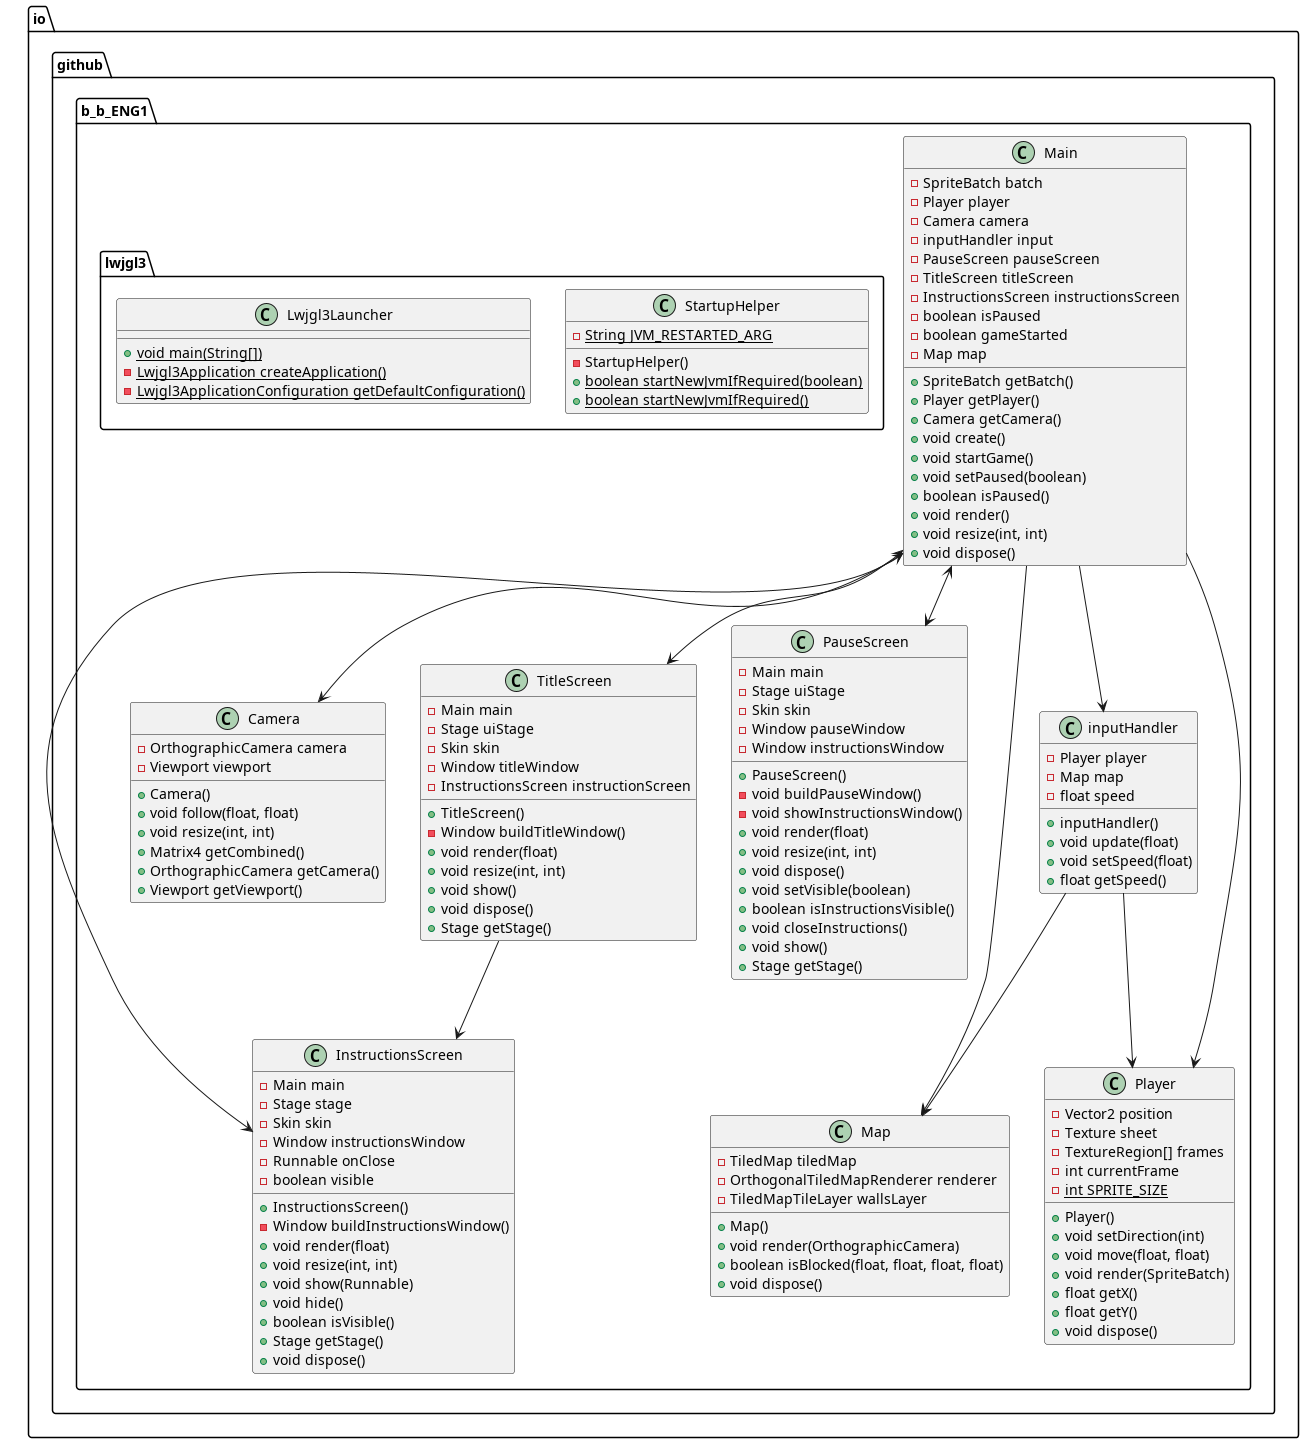

The diagram above was rendered by PlantUML. Its source (embedded in the PNG):
@startuml
package "io.github.b_b_ENG1" {
  class "Camera" as io.github.b_b_ENG1.Camera {
  +Camera()
    -OrthographicCamera camera
    -Viewport viewport
    +void follow(float, float)
    +void resize(int, int)
    +Matrix4 getCombined()
    +OrthographicCamera getCamera()
    +Viewport getViewport()
  }
  class "InstructionsScreen" as io.github.b_b_ENG1.InstructionsScreen {
  +InstructionsScreen()
    -Main main
    -Stage stage
    -Skin skin
    -Window instructionsWindow
    -Runnable onClose
    -boolean visible
    -Window buildInstructionsWindow()
    +void render(float)
    +void resize(int, int)
    +void show(Runnable)
    +void hide()
    +boolean isVisible()
    +Stage getStage()
    +void dispose()
  }
  class "Main" as io.github.b_b_ENG1.Main {
    -SpriteBatch batch
    -Player player
    -Camera camera
    -inputHandler input
    -PauseScreen pauseScreen
    -TitleScreen titleScreen
    -InstructionsScreen instructionsScreen
    -boolean isPaused
    -boolean gameStarted
    -Map map
    +SpriteBatch getBatch()
    +Player getPlayer()
    +Camera getCamera()
    +void create()
    +void startGame()
    +void setPaused(boolean)
    +boolean isPaused()
    +void render()
    +void resize(int, int)
    +void dispose()
  }
  class "Map" as io.github.b_b_ENG1.Map {
  +Map()
    -TiledMap tiledMap
    -OrthogonalTiledMapRenderer renderer
    -TiledMapTileLayer wallsLayer
    +void render(OrthographicCamera)
    +boolean isBlocked(float, float, float, float)
    +void dispose()
  }
  class "PauseScreen" as io.github.b_b_ENG1.PauseScreen {
  +PauseScreen()
    -Main main
    -Stage uiStage
    -Skin skin
    -Window pauseWindow
    -Window instructionsWindow
    -void buildPauseWindow()
    -void showInstructionsWindow()
    +void render(float)
    +void resize(int, int)
    +void dispose()
    +void setVisible(boolean)
    +boolean isInstructionsVisible()
    +void closeInstructions()
    +void show()
    +Stage getStage()
  }
  class "Player" as io.github.b_b_ENG1.Player {
  +Player()
    -Vector2 position
    -Texture sheet
    -TextureRegion[] frames
    -int currentFrame
    - {static}int SPRITE_SIZE
    +void setDirection(int)
    +void move(float, float)
    +void render(SpriteBatch)
    +float getX()
    +float getY()
    +void dispose()
  }
  class "TitleScreen" as io.github.b_b_ENG1.TitleScreen {
  +TitleScreen()
    -Main main
    -Stage uiStage
    -Skin skin
    -Window titleWindow
    -InstructionsScreen instructionScreen
    -Window buildTitleWindow()
    +void render(float)
    +void resize(int, int)
    +void show()
    +void dispose()
    +Stage getStage()
  }
  class "inputHandler" as io.github.b_b_ENG1.inputHandler {
  +inputHandler()
    -Player player
    -Map map
    -float speed
    +void update(float)
    +void setSpeed(float)
    +float getSpeed()
  }
  package "lwjgl3" {
    class "Lwjgl3Launcher" as io.github.b_b_ENG1.lwjgl3.Lwjgl3Launcher {
      + {static}void main(String[])
      - {static}Lwjgl3Application createApplication()
      - {static}Lwjgl3ApplicationConfiguration getDefaultConfiguration()
    }
    class "StartupHelper" as io.github.b_b_ENG1.lwjgl3.StartupHelper {
  -StartupHelper()
      - {static}String JVM_RESTARTED_ARG
      + {static}boolean startNewJvmIfRequired(boolean)
      + {static}boolean startNewJvmIfRequired()
    }
  }
}
io.github.b_b_ENG1.InstructionsScreen <--> io.github.b_b_ENG1.Main
io.github.b_b_ENG1.Main <--> io.github.b_b_ENG1.PauseScreen
io.github.b_b_ENG1.Main <--> io.github.b_b_ENG1.TitleScreen
io.github.b_b_ENG1.Main --> io.github.b_b_ENG1.Map
io.github.b_b_ENG1.Main --> io.github.b_b_ENG1.Player
io.github.b_b_ENG1.Main --> io.github.b_b_ENG1.inputHandler
io.github.b_b_ENG1.Main --> io.github.b_b_ENG1.Camera
io.github.b_b_ENG1.TitleScreen --> io.github.b_b_ENG1.InstructionsScreen
io.github.b_b_ENG1.inputHandler --> io.github.b_b_ENG1.Map
io.github.b_b_ENG1.inputHandler --> io.github.b_b_ENG1.Player
@enduml